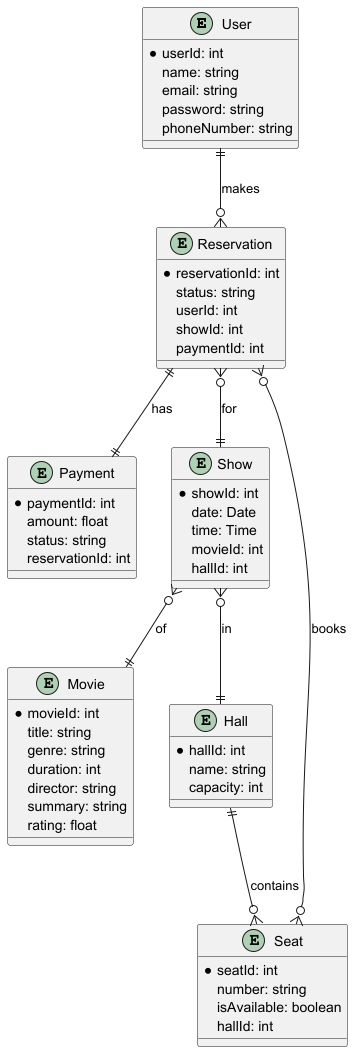

The diagram above was rendered by PlantUML. Its source (embedded in the PNG):
@startuml
entity User {
    *userId: int
    name: string
    email: string
    password: string
    phoneNumber: string
}

entity Reservation {
    *reservationId: int
    status: string
    userId: int
    showId: int
    paymentId: int
}

entity Payment {
    *paymentId: int
    amount: float
    status: string
    reservationId: int
}

entity Movie {
    *movieId: int
    title: string
    genre: string
    duration: int
    director: string
    summary: string
    rating: float
}

entity Show {
    *showId: int
    date: Date
    time: Time
    movieId: int
    hallId: int
}

entity Hall {
    *hallId: int
    name: string
    capacity: int
}

entity Seat {
    *seatId: int
    number: string
    isAvailable: boolean
    hallId: int
}

' روابط
User ||--o{ Reservation : makes
Reservation ||--|| Payment : "has"
Reservation }o--|| Show : "for"
Show }o--|| Movie : "of"
Show }o--|| Hall : "in"
Hall ||--o{ Seat : contains
Reservation }o--o{ Seat : "books"
@enduml